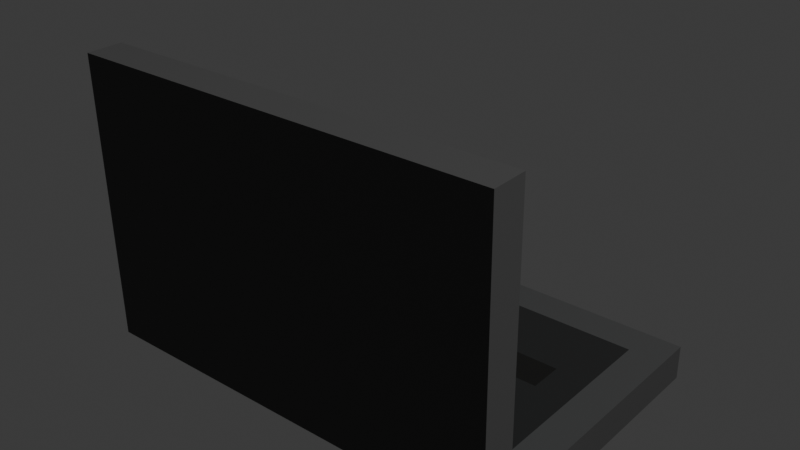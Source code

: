 # Source: untitled.blend  (saved by Blender 4.2.67; exported with 4.5.12 LTS)
import bpy
from mathutils import Matrix  # noqa: F401  (used for matrix-valued properties, if any)

bpy.ops.wm.read_factory_settings(use_empty=True)
scene = bpy.context.scene
scene.name = 'Scene'

# ---- collections
col_collection = bpy.data.collections.new('Collection'); scene.collection.children.link(col_collection)

# ---- images (referenced by path relative to the original .blend; pixels are not part of the script)
import os
ASSET_DIR = os.environ.get("B2B_ASSET_DIR", "")  # directory of the original .blend (textures are referenced by path, not embedded)
HERE = os.path.dirname(os.path.abspath(__file__))  # packed textures are extracted next to this script under _unpacked/

def load_image(name, relpath, width, height, colorspace="sRGB"):
    """Load a texture the original file referenced (path relative to the .blend, or extracted next to this script)."""
    p = next((c for c in (os.path.join(HERE, relpath), os.path.join(ASSET_DIR, relpath)) if relpath and os.path.exists(c)), "")
    if p:
        img = bpy.data.images.load(p, check_existing=True)
        img.name = name
    else:  # same state as the original file: an image datablock whose file is absent (Cycles renders it pink)
        img = bpy.data.images.new(name, width, height)
        img.source = "FILE"
        img.filepath = "//" + (relpath or name)
    img.colorspace_settings.name = colorspace
    return img
img_image_0 = load_image('Image_0', '_unpacked/Image_0.5d7e62fa.png', 32, 32, 'sRGB')

# ---- materials (node trees are filled in below, after node groups)
mat_material_0 = bpy.data.materials.new('Material_0')

# ---- material node trees
mat_material_0.use_nodes = True; mat_material_0.node_tree.nodes.clear()
_N = mat_material_0.node_tree.nodes; _L = mat_material_0.node_tree.links
n0 = _N.new('ShaderNodeBsdfPrincipled'); n0.name = 'Principled BSDF'; n0.location = (10, 300)
n0.inputs[2].default_value = 1.0
n1 = _N.new('ShaderNodeOutputMaterial'); n1.name = 'Material Output'; n1.location = (300, 300)
n2 = _N.new('NodeFrame'); n2.name = 'Frame'; n2.location = (0, 0)
n2.label = 'Alpha Clip'
n2.width = 150
n3 = _N.new('ShaderNodeMath'); n3.name = 'Math'; n3.location = (-340, -20)
n3.operation = 'SUBTRACT'
n3.inputs[0].default_value = 1.0
n4 = _N.new('ShaderNodeMath'); n4.name = 'Math.001'; n4.location = (-540, -20)
n4.operation = 'LESS_THAN'
n4.inputs[1].default_value = 0.05
n5 = _N.new('ShaderNodeTexImage'); n5.name = 'Image Texture'; n5.location = (-840, 210)
n5.label = 'BASE COLOR'
n5.image = img_image_0
n5.interpolation = 'Closest'
n5.extension = 'EXTEND'
n3.parent = n2
n4.parent = n2
_L.new(n0.outputs[0], n1.inputs[0])
_L.new(n3.outputs[0], n0.inputs[4])
_L.new(n4.outputs[0], n3.inputs[1])
_L.new(n5.outputs[0], n0.inputs[0])
_L.new(n5.outputs[1], n4.inputs[0])
n1.is_active_output = True

# ---- world
world_world = bpy.data.worlds.new('World'); scene.world = world_world
world_world.use_nodes = True; world_world.node_tree.nodes.clear()
_N = world_world.node_tree.nodes; _L = world_world.node_tree.links
n0 = _N.new('ShaderNodeOutputWorld'); n0.name = 'World Output'; n0.location = (300, 300)
n1 = _N.new('ShaderNodeBackground'); n1.name = 'Background'; n1.location = (10, 300)
n1.inputs[0].default_value = (0.05088, 0.05088, 0.05088, 1.0)
_L.new(n1.outputs[0], n0.inputs[0])
n0.is_active_output = True
world_world.color = (0.05088, 0.05088, 0.05088)
world_world.sun_shadow_jitter_overblur = 0.0

# ---- lights
light_light = bpy.data.lights.new('Light', 'POINT')
light_light.energy = 1000.0
light_light.shadow_soft_size = 0.1

# ---- meshes
me_mesh_0 = bpy.data.meshes.new('Mesh_0')
me_mesh_0.from_pydata([(0.75, -0.5, 0.0625), (0.75, 0.0, 0.0625), (0.75, -0.5, 0.0), (0.75, 0.0, 0.0), (0.0, 0.0, 0.0625), (0.0, -0.5, 0.0625), (0.0, 0.0, 0.0), (0.0, -0.5, 0.0), (0.0, 0.0, 0.0625), (0.75, 0.0, 0.0625), (0.0, -0.5, 0.0625), (0.75, -0.5, 0.0625), (0.0, -0.5, 0.0), (0.75, -0.5, 0.0), (0.0, 0.0, 0.0), (0.75, 0.0, 0.0), (0.0, -0.5, 0.0625), (0.75, -0.5, 0.0625), (0.0, -0.5, 0.0), (0.75, -0.5, 0.0), (0.75, 0.0, 0.0625), (0.0, 0.0, 0.0625), (0.75, 0.0, 0.0), (0.0, 0.0, 0.0)], [], [(0, 2, 1), (2, 3, 1), (4, 6, 5), (6, 7, 5), (8, 10, 9), (10, 11, 9), (12, 14, 13), (14, 15, 13), (16, 18, 17), (18, 19, 17), (20, 22, 21), (22, 23, 21)])
_uv = me_mesh_0.uv_layers.new(name='UVMap')
_uv.uv.foreach_set('vector', [0.0, 0.375, 0.0, 0.3438, 0.25, 0.375, 0.0, 0.3438, 0.25, 0.3438, 0.25, 0.375, 0.25, 0.375, 0.25, 0.3438, 0.5, 0.375, 0.25, 0.3438, 0.5, 0.3438, 0.5, 0.375, 0.375, 0.75, 0.375, 1.0, 0.0, 0.75, 0.375, 1.0, 0.0, 1.0, 0.0, 0.75, 0.375, 0.75, 0.375, 0.5, 0.0, 0.75, 0.375, 0.5, 0.0, 0.5, 0.0, 0.75, 0.375, 0.4375, 0.375, 0.4062, 0.75, 0.4375, 0.375, 0.4062, 0.75, 0.4062, 0.75, 0.4375, 0.0, 0.4375, 0.0, 0.4062, 0.375, 0.4375, 0.0, 0.4062, 0.375, 0.4062, 0.375, 0.4375])
me_mesh_0.materials.append(mat_material_0)
me_mesh_0.update()
me_mesh_0.normals_split_custom_set([tuple(v) for v in zip(*[iter([1.0, 0.0, 0.0, 1.0, 0.0, 0.0, 1.0, 0.0, 0.0, 1.0, 0.0, 0.0, 1.0, 0.0, 0.0, 1.0, 0.0, 0.0, -1.0, 0.0, 0.0, -1.0, 0.0, 0.0, -1.0, 0.0, 0.0, -1.0, 0.0, 0.0, -1.0, 0.0, 0.0, -1.0, 0.0, 0.0, 0.0, 0.0, 1.0, 0.0, 0.0, 1.0, 0.0, 0.0, 1.0, 0.0, 0.0, 1.0, 0.0, 0.0, 1.0, 0.0, 0.0, 1.0, 0.0, 0.0, -1.0, 0.0, 0.0, -1.0, 0.0, 0.0, -1.0, 0.0, 0.0, -1.0, 0.0, 0.0, -1.0, 0.0, 0.0, -1.0, 0.0, -1.0, 0.0, 0.0, -1.0, 0.0, 0.0, -1.0, 0.0, 0.0, -1.0, 0.0, 0.0, -1.0, 0.0, 0.0, -1.0, 0.0, 0.0, 1.0, 0.0, 0.0, 1.0, 0.0, 0.0, 1.0, 0.0, 0.0, 1.0, 0.0, 0.0, 1.0, 0.0, 0.0, 1.0, 0.0])] * 3)])
me_mesh_1 = bpy.data.meshes.new('Mesh_1')
me_mesh_1.from_pydata([(0.75, -0.0625, 0.5), (0.75, 0.0, 0.5), (0.75, -0.0625, 0.0), (0.75, 0.0, 0.0), (0.0, 0.0, 0.5), (0.0, -0.0625, 0.5), (0.0, 0.0, 0.0), (0.0, -0.0625, 0.0), (0.0, 0.0, 0.5), (0.75, 0.0, 0.5), (0.0, -0.0625, 0.5), (0.75, -0.0625, 0.5), (0.0, -0.0625, 0.0), (0.75, -0.0625, 0.0), (0.0, 0.0, 0.0), (0.75, 0.0, 0.0), (0.0, -0.0625, 0.5), (0.75, -0.0625, 0.5), (0.0, -0.0625, 0.0), (0.75, -0.0625, 0.0), (0.75, 0.0, 0.5), (0.0, 0.0, 0.5), (0.75, 0.0, 0.0), (0.0, 0.0, 0.0)], [], [(0, 2, 1), (2, 3, 1), (4, 6, 5), (6, 7, 5), (8, 10, 9), (10, 11, 9), (12, 14, 13), (14, 15, 13), (16, 18, 17), (18, 19, 17), (20, 22, 21), (22, 23, 21)])
_uv = me_mesh_1.uv_layers.new(name='UVMap')
_uv.uv.foreach_set('vector', [0.5, 0.375, 0.5, 0.125, 0.5312, 0.375, 0.5, 0.125, 0.5312, 0.125, 0.5312, 0.375, 0.5312, 0.375, 0.5312, 0.125, 0.5625, 0.375, 0.5312, 0.125, 0.5625, 0.125, 0.5625, 0.375, 0.375, 0.375, 0.375, 0.4062, 0.0, 0.375, 0.375, 0.4062, 0.0, 0.4062, 0.0, 0.375, 0.75, 0.4062, 0.75, 0.375, 0.375, 0.4062, 0.75, 0.375, 0.375, 0.375, 0.375, 0.4062, 0.375, 0.75, 0.375, 0.5, 0.75, 0.75, 0.375, 0.5, 0.75, 0.5, 0.75, 0.75, 0.375, 1.0, 0.375, 0.75, 0.75, 1.0, 0.375, 0.75, 0.75, 0.75, 0.75, 1.0])
me_mesh_1.materials.append(mat_material_0)
me_mesh_1.update()
me_mesh_1.normals_split_custom_set([tuple(v) for v in zip(*[iter([1.0, 0.0, 0.0, 1.0, 0.0, 0.0, 1.0, 0.0, 0.0, 1.0, 0.0, 0.0, 1.0, 0.0, 0.0, 1.0, 0.0, 0.0, -1.0, 0.0, 0.0, -1.0, 0.0, 0.0, -1.0, 0.0, 0.0, -1.0, 0.0, 0.0, -1.0, 0.0, 0.0, -1.0, 0.0, 0.0, 0.0, 0.0, 1.0, 0.0, 0.0, 1.0, 0.0, 0.0, 1.0, 0.0, 0.0, 1.0, 0.0, 0.0, 1.0, 0.0, 0.0, 1.0, 0.0, 0.0, -1.0, 0.0, 0.0, -1.0, 0.0, 0.0, -1.0, 0.0, 0.0, -1.0, 0.0, 0.0, -1.0, 0.0, 0.0, -1.0, 0.0, -1.0, 0.0, 0.0, -1.0, 0.0, 0.0, -1.0, 0.0, 0.0, -1.0, 0.0, 0.0, -1.0, 0.0, 0.0, -1.0, 0.0, 0.0, 1.0, 0.0, 0.0, 1.0, 0.0, 0.0, 1.0, 0.0, 0.0, 1.0, 0.0, 0.0, 1.0, 0.0, 0.0, 1.0, 0.0])] * 3)])

# ---- objects
ob_node_4 = bpy.data.objects.new('Node_4', None)
ob_group = bpy.data.objects.new('group', None)
ob_cube = bpy.data.objects.new('cube', me_mesh_0)
ob_group2 = bpy.data.objects.new('group2', None)
ob_cube_001 = bpy.data.objects.new('cube.001', me_mesh_1)
ob_light = bpy.data.objects.new('Light', light_light)

# ---- transforms, parenting, visibility, modifiers, constraints
ob_node_4.location = (0.0, 0.0, 0.0)
ob_node_4.rotation_mode = 'QUATERNION'
ob_node_4.rotation_quaternion = (1.0, 0.0, 0.0, 0.0)
ob_node_4.empty_display_size = 0.001
ob_group.parent = ob_node_4
ob_group.location = (-0.5, 0.5, 0.0)
ob_group.rotation_mode = 'QUATERNION'
ob_group.rotation_quaternion = (1.0, 0.0, 0.0, 0.0)
ob_group.empty_display_size = 0.1118
ob_cube.parent = ob_group
ob_cube.location = (0.125, -0.25, 0.0)
ob_cube.rotation_mode = 'QUATERNION'
ob_cube.rotation_quaternion = (1.0, 0.0, 0.0, 0.0)
ob_group2.parent = ob_group
ob_group2.location = (0.5, -0.75, 0.0625)
ob_group2.rotation_mode = 'QUATERNION'
ob_group2.rotation_quaternion = (0.9987, -0.01447, 0.0, 0.0)
ob_group2.empty_display_size = 0.15
ob_cube_001.parent = ob_group2
ob_cube_001.location = (-0.375, -0.0, 0.0)
ob_cube_001.rotation_mode = 'QUATERNION'
ob_cube_001.rotation_quaternion = (0.9998, 0.02181, 0.0, 0.0)
ob_light.location = (4.076, 1.005, 5.904)
ob_light.rotation_euler = (0.6503, 0.05522, 1.866)
ob_light.lock_rotations_4d = False
ob_light.empty_display_type = 'ARROWS'
ob_light.color = (0.0, 0.0, 0.0, 0.0)
ob_light.lineart.crease_threshold = 0.0

# ---- collection membership
scene.collection.objects.link(ob_node_4)
scene.collection.objects.link(ob_group)
scene.collection.objects.link(ob_cube)
scene.collection.objects.link(ob_group2)
scene.collection.objects.link(ob_cube_001)
col_collection.objects.link(ob_light)

# ---- scene / render settings (as saved in the file)
scene.frame_start = 1; scene.frame_end = 250; scene.frame_set(1)
scene.render.engine = 'BLENDER_EEVEE_NEXT'
bpy.context.view_layer.update()

# ---- added for rendering (the .blend has no active camera): camera
cam_auto = bpy.data.cameras.new('AutoCamera')
cam_auto.lens = 50.0
cam_auto.sensor_width = 36.0
cam_auto.clip_end = 1000.0
ob_auto_camera = bpy.data.objects.new('AutoCamera', cam_auto)
scene.collection.objects.link(ob_auto_camera)
ob_auto_camera.location = (1.01503, -1.25294, 1.09325)
ob_auto_camera.rotation_euler = (1.09748, -7.21219e-08, 0.694738)
scene.camera = ob_auto_camera
bpy.context.view_layer.update()
